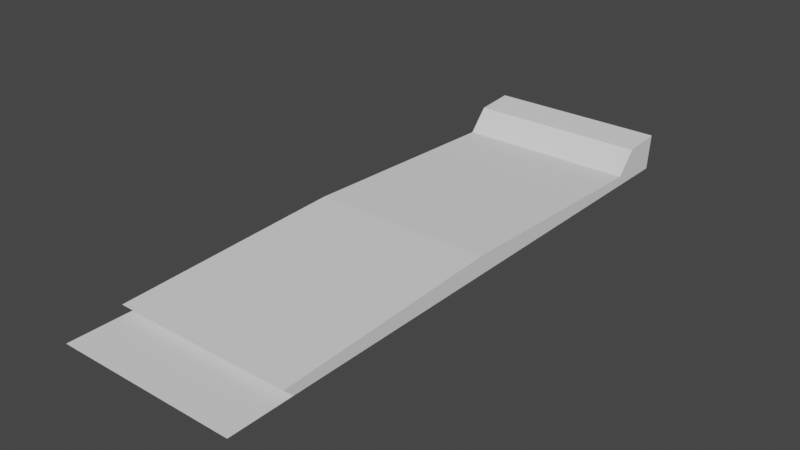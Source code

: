 # Source: Road_-_Copy_2_.blend  (saved by Blender 3.4.6; exported with 4.5.12 LTS)
import bpy
from mathutils import Matrix  # noqa: F401  (used for matrix-valued properties, if any)

bpy.ops.wm.read_factory_settings(use_empty=True)
scene = bpy.context.scene
scene.name = 'Scene'

# ---- collections
col_collection = bpy.data.collections.new('Collection'); scene.collection.children.link(col_collection)

# ---- world
world_world = bpy.data.worlds.new('World'); scene.world = world_world
world_world.use_nodes = True; world_world.node_tree.nodes.clear()
_N = world_world.node_tree.nodes; _L = world_world.node_tree.links
n0 = _N.new('ShaderNodeOutputWorld'); n0.name = 'World Output'; n0.location = (300, 300)
n1 = _N.new('ShaderNodeBackground'); n1.name = 'Background'; n1.location = (10, 300)
n1.inputs[0].default_value = (0.05088, 0.05088, 0.05088, 1.0)
_L.new(n1.outputs[0], n0.inputs[0])
n0.is_active_output = True
world_world.color = (0.05088, 0.05088, 0.05088)
world_world.use_sun_shadow = False
world_world.sun_shadow_jitter_overblur = 0.0

# ---- meshes
me_cube_001 = bpy.data.meshes.new('Cube.001')
me_cube_001.from_pydata([(-100.0, -536.7, -9.244), (-100.0, 100.0, -9.244), (-100.0, 104.4, 29.42), (100.0, -536.7, -9.244), (100.0, 100.0, -9.244), (100.0, 104.4, 29.42), (-100.0, -218.4, -9.244), (-100.0, -218.4, 11.03), (100.0, -218.4, -9.244), (100.0, -218.4, 11.03), (-100.0, 61.24, 26.1), (100.0, 56.82, -9.244), (-100.0, 56.82, -9.244), (100.0, 61.24, 26.1), (-100.0, -496.3, -9.244), (100.0, -496.3, -9.244), (-100.0, 27.03, -9.244), (100.0, 39.16, 1.436), (-100.0, 39.16, 1.436), (100.0, 27.03, -9.244), (-100.0, -476.9, 1.436), (100.0, -466.7, -9.244), (-100.0, -466.7, -9.244), (100.0, -476.9, 1.436)], [], [(12, 10, 2, 1), (1, 2, 5, 4), (14, 15, 3, 0), (17, 18, 7, 9), (16, 19, 8, 6), (19, 17, 9, 8), (22, 20, 7, 6), (4, 5, 13, 11), (1, 4, 11, 12), (5, 2, 10, 13), (16, 18, 10, 12), (22, 21, 15, 14), (6, 7, 18, 16), (11, 13, 17, 19), (12, 11, 19, 16), (13, 10, 18, 17), (8, 9, 23, 21), (6, 8, 21, 22), (9, 7, 20, 23)])
_uv = me_cube_001.uv_layers.new(name='UVMap')
_uv.uv.foreach_set('vector', [0.375, 0.233, 0.625, 0.233, 0.625, 0.25, 0.375, 0.25, 0.375, 0.25, 0.625, 0.25, 0.625, 0.5, 0.375, 0.5, 0.125, 0.7341, 0.375, 0.7341, 0.375, 0.75, 0.125, 0.75, 0.625, 0.5286, 0.875, 0.5286, 0.875, 0.625, 0.625, 0.625, 0.125, 0.5286, 0.375, 0.5286, 0.375, 0.625, 0.125, 0.625, 0.375, 0.5286, 0.625, 0.5286, 0.625, 0.625, 0.375, 0.625, 0.375, 0.02749, 0.625, 0.02749, 0.625, 0.125, 0.375, 0.125, 0.375, 0.5, 0.625, 0.5, 0.625, 0.517, 0.375, 0.517, 0.125, 0.5, 0.375, 0.5, 0.375, 0.517, 0.125, 0.517, 0.625, 0.5, 0.875, 0.5, 0.875, 0.517, 0.625, 0.517, 0.375, 0.2214, 0.625, 0.2214, 0.625, 0.233, 0.375, 0.233, 0.125, 0.7225, 0.375, 0.7225, 0.375, 0.7341, 0.125, 0.7341, 0.375, 0.125, 0.625, 0.125, 0.625, 0.2214, 0.375, 0.2214, 0.375, 0.517, 0.625, 0.517, 0.625, 0.5286, 0.375, 0.5286, 0.125, 0.517, 0.375, 0.517, 0.375, 0.5286, 0.125, 0.5286, 0.625, 0.517, 0.875, 0.517, 0.875, 0.5286, 0.625, 0.5286, 0.375, 0.625, 0.625, 0.625, 0.625, 0.7225, 0.375, 0.7225, 0.125, 0.625, 0.375, 0.625, 0.375, 0.7225, 0.125, 0.7225, 0.625, 0.625, 0.875, 0.625, 0.875, 0.7225, 0.625, 0.7225])
me_cube_001.update()

# ---- objects
ob_road = bpy.data.objects.new('Road', me_cube_001)

# ---- transforms, parenting, visibility, modifiers, constraints
ob_road.location = (0.0, 0.0, 0.0)

# ---- collection membership
col_collection.objects.link(ob_road)

# ---- scene / render settings (as saved in the file)
scene.frame_start = 1; scene.frame_end = 250; scene.frame_set(1)
scene.render.engine = 'BLENDER_EEVEE_NEXT'
scene.cycles.sampling_pattern = 'TABULATED_SOBOL'
scene.cycles.use_light_tree = False
scene.view_settings.view_transform = 'Filmic'
scene.unit_settings.scale_length = 0.01
bpy.context.view_layer.update()

# ---- added for rendering (the .blend has no active camera and no usable light): camera, sun
cam_auto = bpy.data.cameras.new('AutoCamera')
cam_auto.lens = 50.0
cam_auto.sensor_width = 36.0
cam_auto.clip_end = 10923.6
ob_auto_camera = bpy.data.objects.new('AutoCamera', cam_auto)
scene.collection.objects.link(ob_auto_camera)
ob_auto_camera.location = (622.431, -963.082, 508.031)
ob_auto_camera.rotation_euler = (1.09748, -7.21219e-08, 0.694738)
scene.camera = ob_auto_camera
light_auto_sun = bpy.data.lights.new('AutoSun', 'SUN')
light_auto_sun.energy = 3.0
light_auto_sun.angle = 0.0523599
ob_auto_sun = bpy.data.objects.new('AutoSun', light_auto_sun)
scene.collection.objects.link(ob_auto_sun)
ob_auto_sun.rotation_euler = (0.872665, 0.174533, 0.523599)
bpy.context.view_layer.update()
